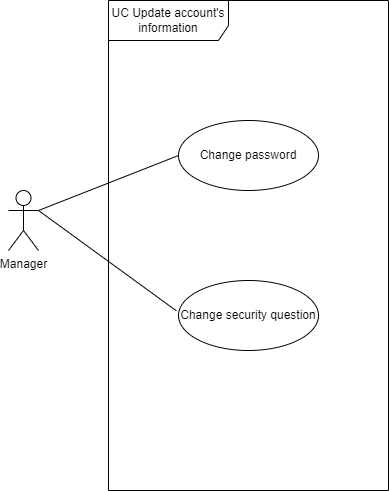

The diagram above was exported from draw.io. Its source (the exported page's mxGraphModel, read from the mxfile embedded in the PNG):
<mxGraphModel dx="2071" dy="2811" grid="1" gridSize="10" guides="1" tooltips="1" connect="1" arrows="1" fold="1" page="1" pageScale="1" pageWidth="850" pageHeight="1100" math="0" shadow="0">
  <root>
    <mxCell id="0" />
    <mxCell id="1" parent="0" />
    <mxCell id="2" value="UC Update account's information" style="shape=umlFrame;whiteSpace=wrap;html=1;pointerEvents=0;width=120;height=40;" vertex="1" parent="1">
      <mxGeometry x="2100" y="-15" width="280" height="490" as="geometry" />
    </mxCell>
    <mxCell id="3" value="Manager" style="shape=umlActor;verticalLabelPosition=bottom;verticalAlign=top;html=1;" vertex="1" parent="1">
      <mxGeometry x="2000" y="175" width="30" height="60" as="geometry" />
    </mxCell>
    <mxCell id="4" value="Change password" style="ellipse;whiteSpace=wrap;html=1;" vertex="1" parent="1">
      <mxGeometry x="2170" y="105" width="140" height="70" as="geometry" />
    </mxCell>
    <mxCell id="5" value="Change security question" style="ellipse;whiteSpace=wrap;html=1;" vertex="1" parent="1">
      <mxGeometry x="2170" y="265" width="140" height="70" as="geometry" />
    </mxCell>
    <mxCell id="6" value="" style="endArrow=none;html=1;rounded=0;exitX=1;exitY=0.3333333333333333;exitDx=0;exitDy=0;exitPerimeter=0;entryX=0;entryY=0.5;entryDx=0;entryDy=0;" edge="1" source="3" target="4" parent="1">
      <mxGeometry width="50" height="50" relative="1" as="geometry">
        <mxPoint x="2070" y="265" as="sourcePoint" />
        <mxPoint x="2139.9999999999563" y="210" as="targetPoint" />
      </mxGeometry>
    </mxCell>
    <mxCell id="7" value="" style="endArrow=none;html=1;rounded=0;exitX=1;exitY=0.3333333333333333;exitDx=0;exitDy=0;exitPerimeter=0;entryX=-0.016;entryY=0.432;entryDx=0;entryDy=0;entryPerimeter=0;" edge="1" source="3" target="5" parent="1">
      <mxGeometry width="50" height="50" relative="1" as="geometry">
        <mxPoint x="1980" y="195" as="sourcePoint" />
        <mxPoint x="2180" y="150" as="targetPoint" />
      </mxGeometry>
    </mxCell>
  </root>
</mxGraphModel>